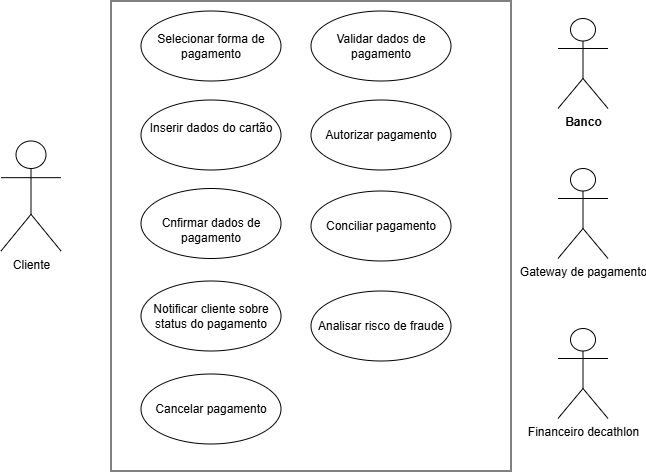

The diagram above was exported from draw.io. Its source (the exported page's mxGraphModel, read from the mxfile embedded in the PNG):
<mxGraphModel dx="1174" dy="622" grid="1" gridSize="10" guides="1" tooltips="1" connect="1" arrows="1" fold="1" page="1" pageScale="1" pageWidth="827" pageHeight="1169" math="0" shadow="0">
  <root>
    <mxCell id="0" />
    <mxCell id="1" parent="0" />
    <mxCell id="ByD1y6W4zNv87Yg4dGnk-29" parent="1" style="rounded=0;whiteSpace=wrap;html=1;" value="" vertex="1">
      <mxGeometry height="470" width="400" x="330" y="30" as="geometry" />
    </mxCell>
    <mxCell id="ByD1y6W4zNv87Yg4dGnk-2" parent="1" style="ellipse;whiteSpace=wrap;html=1;" value="Selecionar forma de pagamento" vertex="1">
      <mxGeometry height="70" width="140" x="360" y="40" as="geometry" />
    </mxCell>
    <mxCell id="ByD1y6W4zNv87Yg4dGnk-3" parent="1" style="shape=umlActor;verticalLabelPosition=bottom;verticalAlign=top;html=1;" value="Cliente" vertex="1">
      <mxGeometry height="110" width="60" x="220" y="170" as="geometry" />
    </mxCell>
    <mxCell id="ByD1y6W4zNv87Yg4dGnk-4" parent="1" style="ellipse;whiteSpace=wrap;html=1;" value="Inserir dados do cartão&lt;div&gt;&lt;br&gt;&lt;/div&gt;" vertex="1">
      <mxGeometry height="70" width="140" x="360" y="129" as="geometry" />
    </mxCell>
    <mxCell id="ByD1y6W4zNv87Yg4dGnk-6" parent="1" style="ellipse;whiteSpace=wrap;html=1;" value="Notificar cliente sobre status do pagamento" vertex="1">
      <mxGeometry height="70" width="140" x="360" y="310" as="geometry" />
    </mxCell>
    <mxCell id="ByD1y6W4zNv87Yg4dGnk-7" parent="1" style="ellipse;whiteSpace=wrap;html=1;" value="Cancelar pagamento" vertex="1">
      <mxGeometry height="70" width="140" x="360" y="403" as="geometry" />
    </mxCell>
    <mxCell id="ByD1y6W4zNv87Yg4dGnk-9" parent="1" style="ellipse;whiteSpace=wrap;html=1;" value="Validar dados de pagamento" vertex="1">
      <mxGeometry height="70" width="140" x="530" y="40" as="geometry" />
    </mxCell>
    <mxCell id="ByD1y6W4zNv87Yg4dGnk-10" parent="1" style="ellipse;whiteSpace=wrap;html=1;" value="Autorizar pagamento" vertex="1">
      <mxGeometry height="70" width="140" x="530" y="129" as="geometry" />
    </mxCell>
    <mxCell id="ByD1y6W4zNv87Yg4dGnk-12" parent="1" style="ellipse;whiteSpace=wrap;html=1;" value="Conciliar pagamento" vertex="1">
      <mxGeometry height="70" width="140" x="530" y="220" as="geometry" />
    </mxCell>
    <mxCell id="ByD1y6W4zNv87Yg4dGnk-13" parent="1" style="ellipse;whiteSpace=wrap;html=1;" value="Analisar risco de fraude" vertex="1">
      <mxGeometry height="70" width="140" x="530" y="320" as="geometry" />
    </mxCell>
    <mxCell id="ByD1y6W4zNv87Yg4dGnk-25" parent="1" style="shape=umlActor;verticalLabelPosition=bottom;verticalAlign=top;html=1;" value="&lt;b&gt;Banco&lt;/b&gt;&lt;div&gt;&lt;b&gt;&lt;br&gt;&lt;/b&gt;&lt;/div&gt;" vertex="1">
      <mxGeometry height="90" width="50" x="777" y="47.5" as="geometry" />
    </mxCell>
    <mxCell id="ByD1y6W4zNv87Yg4dGnk-27" parent="1" style="shape=umlActor;verticalLabelPosition=bottom;verticalAlign=top;html=1;" value="Gateway de pagamento&lt;div&gt;&lt;br&gt;&lt;/div&gt;" vertex="1">
      <mxGeometry height="90" width="50" x="777" y="197.5" as="geometry" />
    </mxCell>
    <mxCell id="ByD1y6W4zNv87Yg4dGnk-28" parent="1" style="shape=umlActor;verticalLabelPosition=bottom;verticalAlign=top;html=1;" value="Financeiro decathlon" vertex="1">
      <mxGeometry height="90" width="50" x="777" y="357.5" as="geometry" />
    </mxCell>
    <mxCell id="ByD1y6W4zNv87Yg4dGnk-32" parent="1" style="ellipse;whiteSpace=wrap;html=1;" value="&lt;div&gt;&lt;br&gt;Cnfirmar dados de pagamento&lt;/div&gt;" vertex="1">
      <mxGeometry height="70" width="140" x="360" y="217.5" as="geometry" />
    </mxCell>
  </root>
</mxGraphModel>